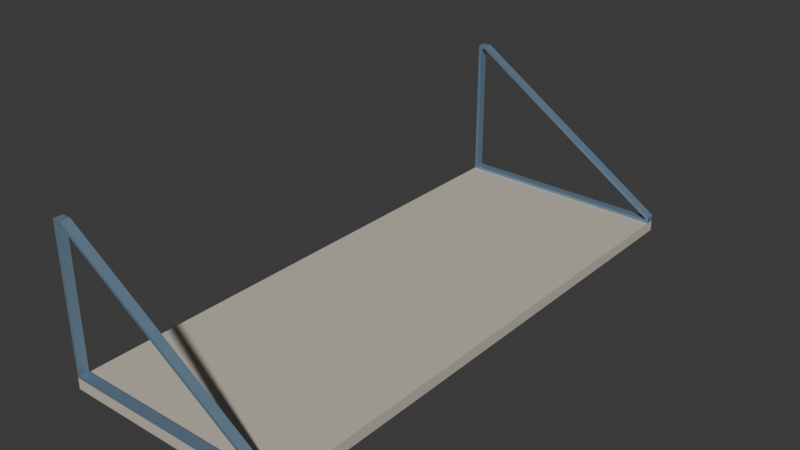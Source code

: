 # Source: shelf.blend  (saved by Blender 4.3.34; exported with 4.5.12 LTS)
import bpy
from mathutils import Matrix  # noqa: F401  (used for matrix-valued properties, if any)

bpy.ops.wm.read_factory_settings(use_empty=True)
scene = bpy.context.scene
scene.name = 'Scene'

# ---- collections
col_collection = bpy.data.collections.new('Collection'); scene.collection.children.link(col_collection)

# ---- materials (node trees are filled in below, after node groups)
mat_shelf = bpy.data.materials.new('Shelf')
mat_shelf.alpha_threshold = 0.0
mat_shelf.roughness = 0.5
mat_shelf.line_color = (0.0, 0.0, 0.0, 1.0)
mat_struts = bpy.data.materials.new('Struts')

# ---- material node trees
mat_shelf.use_nodes = True; mat_shelf.node_tree.nodes.clear()
_N = mat_shelf.node_tree.nodes; _L = mat_shelf.node_tree.links
n0 = _N.new('ShaderNodeOutputMaterial'); n0.name = 'Material Output'; n0.location = (300, 300)
n1 = _N.new('ShaderNodeBsdfPrincipled'); n1.name = 'Principled BSDF'; n1.location = (10, 300)
n1.inputs[0].default_value = (0.5968, 0.5527, 0.4574, 1.0)
n1.inputs[3].default_value = 1.45
_L.new(n1.outputs[0], n0.inputs[0])
n0.is_active_output = True
mat_struts.use_nodes = True; mat_struts.node_tree.nodes.clear()
_N = mat_struts.node_tree.nodes; _L = mat_struts.node_tree.links
n0 = _N.new('ShaderNodeBsdfPrincipled'); n0.name = 'Principled BSDF'; n0.location = (10, 300)
n0.inputs[0].default_value = (0.2164, 0.3327, 0.466, 1.0)
n0.inputs[1].default_value = 0.4897
n1 = _N.new('ShaderNodeOutputMaterial'); n1.name = 'Material Output'; n1.location = (300, 300)
_L.new(n0.outputs[0], n1.inputs[0])
n1.is_active_output = True

# ---- world
world_world = bpy.data.worlds.new('World'); scene.world = world_world
world_world.use_nodes = True; world_world.node_tree.nodes.clear()
_N = world_world.node_tree.nodes; _L = world_world.node_tree.links
n0 = _N.new('ShaderNodeOutputWorld'); n0.name = 'World Output'; n0.location = (300, 300)
n1 = _N.new('ShaderNodeBackground'); n1.name = 'Background'; n1.location = (10, 300)
n1.inputs[0].default_value = (0.05088, 0.05088, 0.05088, 1.0)
_L.new(n1.outputs[0], n0.inputs[0])
n0.is_active_output = True
world_world.color = (0.05088, 0.05088, 0.05088)
world_world.sun_shadow_jitter_overblur = 0.0

# ---- meshes
me_cube_001 = bpy.data.meshes.new('Cube.001')
me_cube_001.from_pydata([(-0.2, -0.5, -0.02), (-0.1947, -0.5, 0.005316), (-0.2, 0.5, -0.02), (-0.1947, 0.5, 0.005316), (0.2, -0.5, -0.02), (0.1947, -0.5, 0.005316), (0.2, 0.5, -0.02), (0.1947, 0.5, 0.005316), (0.1947, 0.5, 0.008536), (-0.1947, 0.5, 0.258), (-0.1947, -0.4837, 0.005316), (-0.1947, 0.4837, 0.005316), (0.1947, 0.4837, 0.005316), (0.1947, -0.4837, 0.005316), (0.1947, -0.5, 0.008536), (-0.1947, -0.5, 0.258), (-0.1947, -0.4837, 0.258), (0.1947, -0.4837, 0.008536), (0.1947, 0.4837, 0.008536), (-0.1947, 0.4837, 0.258), (-0.1857, -0.5, 0.258), (-0.1857, -0.4837, 0.258), (-0.1857, 0.4837, 0.258), (-0.1857, 0.5, 0.258), (-0.2, 0.5, 1.863e-09), (0.2, 0.5, 1.863e-09), (-0.1841, -0.5, 0.2633), (-0.2, -0.5, 0.2633), (0.2, -0.5, 1.863e-09), (-0.2, -0.5, 1.863e-09), (-0.1841, 0.4837, 0.2633), (-0.2, 0.4837, 0.2633), (-0.1841, 0.5, 0.2633), (0.2, 0.5, 0.01141), (-0.1841, -0.4837, 0.2633), (0.2, -0.4837, 0.01141), (-0.2, -0.4837, 1.863e-09), (0.2, -0.4837, 1.863e-09), (0.2, 0.4837, 1.863e-09), (-0.2, 0.4837, 1.863e-09), (-0.2, 0.5, 0.2633), (0.2, 0.4837, 0.01141), (-0.2, -0.4837, 0.2633), (0.2, -0.5, 0.01141)], [], [(22, 19, 9, 23), (2, 24, 25, 6), (34, 42, 27, 26), (4, 28, 29, 0), (2, 6, 4, 0), (6, 25, 38, 37, 28, 4), (0, 29, 36, 39, 24, 2), (36, 37, 38, 39), (24, 39, 31, 40), (32, 40, 31, 30), (23, 8, 18, 22), (12, 18, 8, 7), (36, 29, 27, 42), (38, 25, 33, 41), (28, 37, 35, 43), (3, 11, 12, 7), (35, 34, 26, 43), (33, 32, 30, 41), (3, 7, 25, 24), (15, 20, 26, 27), (5, 1, 29, 28), (19, 22, 30, 31), (8, 23, 32, 33), (17, 21, 34, 35), (10, 13, 37, 36), (12, 11, 39, 38), (11, 19, 31, 39), (9, 3, 24, 40), (18, 12, 38, 41), (7, 8, 33, 25), (16, 10, 36, 42), (13, 17, 35, 37), (1, 15, 27, 29), (14, 5, 28, 43), (20, 14, 43, 26), (21, 16, 42, 34), (22, 18, 41, 30), (23, 9, 40, 32), (11, 3, 9, 19), (5, 13, 10, 1), (16, 15, 1, 10), (20, 15, 16, 21), (21, 17, 14, 20), (13, 5, 14, 17)])
me_cube_001.polygons.foreach_set('material_index', [1, 0, 1, 0, 0, 0, 0, 0, 1, 1, 1, 1, 1, 1, 1, 1, 1, 1, 1, 1, 1, 1, 1, 1, 1, 1, 1, 1, 1, 1, 1, 1, 1, 1, 1, 1, 1, 1, 1, 1, 1, 1, 1, 1])
_uv = me_cube_001.uv_layers.new(name='UVMap')
_uv.uv.foreach_set('vector', [0.8661, 0.5041, 0.8717, 0.5041, 0.625, 0.2533, 0.625, 0.2589, 0.375, 0.25, 0.625, 0.25, 0.625, 0.5, 0.375, 0.5, 0.8651, 0.7459, 0.875, 0.7459, 0.875, 0.75, 0.8651, 0.75, 0.375, 0.75, 0.625, 0.75, 0.625, 1.0, 0.375, 1.0, 0.125, 0.5, 0.375, 0.5, 0.375, 0.75, 0.125, 0.75, 0.375, 0.5, 0.625, 0.5, 0.625, 0.5041, 0.625, 0.7459, 0.625, 0.75, 0.375, 0.75, 0.375, 0.0, 0.625, 0.0, 0.625, 0.004078, 0.625, 0.2459, 0.625, 0.25, 0.375, 0.25, 0.875, 0.7459, 0.625, 0.7459, 0.625, 0.5041, 0.875, 0.5041, 0.625, 0.25, 0.625, 0.2459, 0.625, 0.2459, 0.625, 0.25, 0.8651, 0.5, 0.875, 0.5, 0.875, 0.5041, 0.8651, 0.5041, 0.625, 0.2589, 0.625, 0.4967, 0.6283, 0.5041, 0.8661, 0.5041, 0.6283, 0.5041, 0.6283, 0.5041, 0.625, 0.4967, 0.625, 0.4967, 0.625, 0.004078, 0.625, 0.0, 0.625, 0.0, 0.625, 0.004078, 0.625, 0.5041, 0.625, 0.5, 0.625, 0.5, 0.625, 0.5041, 0.625, 0.75, 0.625, 0.7459, 0.625, 0.7459, 0.625, 0.75, 0.625, 0.2533, 0.8717, 0.5041, 0.6283, 0.5041, 0.625, 0.4967, 0.625, 0.7459, 0.8651, 0.7459, 0.8651, 0.75, 0.625, 0.75, 0.625, 0.5, 0.8651, 0.5, 0.8651, 0.5041, 0.625, 0.5041, 0.625, 0.2533, 0.625, 0.4967, 0.625, 0.5, 0.625, 0.25, 0.625, 0.9967, 0.625, 0.9911, 0.625, 0.9901, 0.625, 1.0, 0.625, 0.7533, 0.625, 0.9967, 0.625, 1.0, 0.625, 0.75, 0.8717, 0.5041, 0.8661, 0.5041, 0.8651, 0.5041, 0.875, 0.5041, 0.625, 0.4967, 0.625, 0.2589, 0.625, 0.2599, 0.625, 0.5, 0.6283, 0.7459, 0.8661, 0.7459, 0.8651, 0.7459, 0.625, 0.7459, 0.8717, 0.7459, 0.6283, 0.7459, 0.625, 0.7459, 0.875, 0.7459, 0.6283, 0.5041, 0.8717, 0.5041, 0.875, 0.5041, 0.625, 0.5041, 0.8717, 0.5041, 0.8717, 0.5041, 0.875, 0.5041, 0.875, 0.5041, 0.625, 0.2533, 0.625, 0.2533, 0.625, 0.25, 0.625, 0.25, 0.6283, 0.5041, 0.6283, 0.5041, 0.625, 0.5041, 0.625, 0.5041, 0.625, 0.4967, 0.625, 0.4967, 0.625, 0.5, 0.625, 0.5, 0.8717, 0.7459, 0.8717, 0.7459, 0.875, 0.7459, 0.875, 0.7459, 0.6283, 0.7459, 0.6283, 0.7459, 0.625, 0.7459, 0.625, 0.7459, 0.625, 0.9967, 0.625, 0.9967, 0.625, 1.0, 0.625, 1.0, 0.625, 0.7533, 0.625, 0.7533, 0.625, 0.75, 0.625, 0.75, 0.625, 0.9911, 0.625, 0.7533, 0.625, 0.75, 0.625, 0.9901, 0.8661, 0.7459, 0.8717, 0.7459, 0.875, 0.7459, 0.8651, 0.7459, 0.8661, 0.5041, 0.6283, 0.5041, 0.625, 0.5041, 0.8651, 0.5041, 0.625, 0.2589, 0.625, 0.2533, 0.625, 0.25, 0.625, 0.2599, 0.8717, 0.5041, 0.625, 0.2533, 0.625, 0.2533, 0.8717, 0.5041, 0.625, 0.7533, 0.6283, 0.7459, 0.8717, 0.7459, 0.625, 0.9967, 0.8717, 0.7459, 0.625, 0.9967, 0.625, 0.9967, 0.8717, 0.7459, 0.625, 0.9911, 0.625, 0.9967, 0.8717, 0.7459, 0.8661, 0.7459, 0.8661, 0.7459, 0.6283, 0.7459, 0.625, 0.7533, 0.625, 0.9911, 0.6283, 0.7459, 0.625, 0.7533, 0.625, 0.7533, 0.6283, 0.7459])
me_cube_001.materials.append(mat_shelf)
me_cube_001.materials.append(mat_struts)
me_cube_001.update()

# ---- objects
ob_shelf = bpy.data.objects.new('Shelf', me_cube_001)

# ---- transforms, parenting, visibility, modifiers, constraints
ob_shelf.location = (0.0, 0.0, 0.0)

# ---- collection membership
col_collection.objects.link(ob_shelf)

# ---- scene / render settings (as saved in the file)
scene.frame_start = 1; scene.frame_end = 250; scene.frame_set(1)
scene.render.engine = 'BLENDER_EEVEE_NEXT'
bpy.context.view_layer.update()

# ---- added for rendering (the .blend has no active camera and no usable light): camera, sun
cam_auto = bpy.data.cameras.new('AutoCamera')
cam_auto.lens = 50.0
cam_auto.sensor_width = 36.0
cam_auto.clip_end = 1000.0
ob_auto_camera = bpy.data.objects.new('AutoCamera', cam_auto)
scene.collection.objects.link(ob_auto_camera)
ob_auto_camera.location = (1.0304, -1.23648, 0.94598)
ob_auto_camera.rotation_euler = (1.09748, -7.21219e-08, 0.694738)
scene.camera = ob_auto_camera
light_auto_sun = bpy.data.lights.new('AutoSun', 'SUN')
light_auto_sun.energy = 3.0
light_auto_sun.angle = 0.0523599
ob_auto_sun = bpy.data.objects.new('AutoSun', light_auto_sun)
scene.collection.objects.link(ob_auto_sun)
ob_auto_sun.rotation_euler = (0.872665, 0.174533, 0.523599)
bpy.context.view_layer.update()
